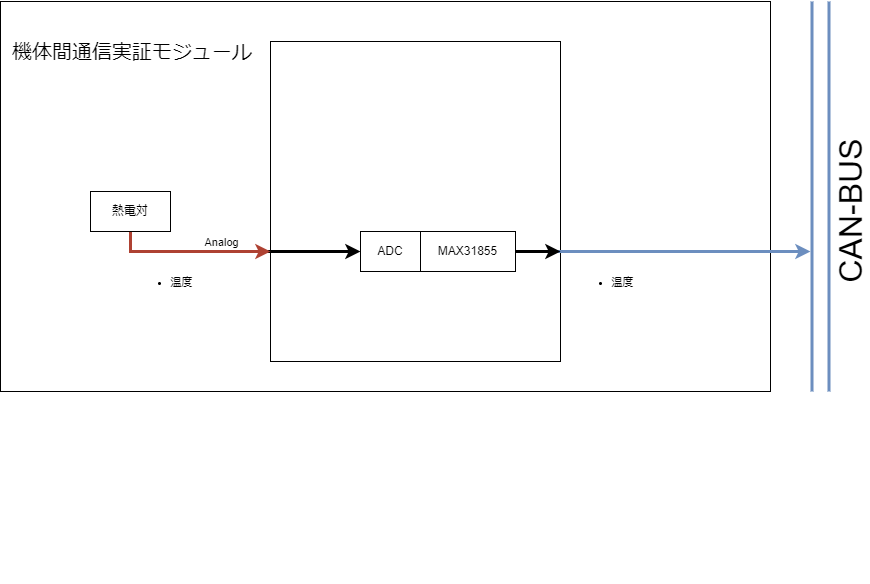

The diagram above was exported from draw.io. Its source (the exported page's mxGraphModel, read from the mxfile embedded in the PNG):
<mxGraphModel dx="1557" dy="615" grid="1" gridSize="10" guides="1" tooltips="1" connect="1" arrows="1" fold="1" page="1" pageScale="1" pageWidth="827" pageHeight="1169" background="#ffffff" math="0" shadow="0">
  <root>
    <mxCell id="0" />
    <mxCell id="1" parent="0" />
    <mxCell id="2" value="" style="rounded=0;whiteSpace=wrap;html=1;movable=1;resizable=1;rotatable=1;deletable=1;editable=1;locked=0;connectable=1;" parent="1" vertex="1">
      <mxGeometry x="-810" y="20" width="770" height="390" as="geometry" />
    </mxCell>
    <mxCell id="3" value="" style="rounded=0;whiteSpace=wrap;html=1;movable=1;resizable=1;rotatable=1;deletable=1;editable=1;locked=0;connectable=1;" parent="1" vertex="1">
      <mxGeometry x="-540" y="60" width="290" height="320" as="geometry" />
    </mxCell>
    <mxCell id="8" value="" style="endArrow=none;html=1;rounded=0;fillColor=#dae8fc;strokeColor=#6C8EBF;strokeWidth=3;endFill=0;shape=link;targetPerimeterSpacing=0;width=14.838709677419352;" parent="1" edge="1">
      <mxGeometry width="50" height="50" relative="1" as="geometry">
        <mxPoint x="10" y="20" as="sourcePoint" />
        <mxPoint x="10" y="410" as="targetPoint" />
      </mxGeometry>
    </mxCell>
    <mxCell id="9" value="CAN-BUS" style="edgeLabel;html=1;align=center;verticalAlign=middle;resizable=0;points=[];fontSize=32;fontFamily=Helvetica;fontColor=default;horizontal=0;" parent="8" vertex="1" connectable="0">
      <mxGeometry x="0.048" y="6" relative="1" as="geometry">
        <mxPoint x="24" y="7" as="offset" />
      </mxGeometry>
    </mxCell>
    <mxCell id="17" value="機体間通信実証モジュール" style="text;html=1;strokeColor=none;fillColor=none;align=left;verticalAlign=middle;whiteSpace=wrap;rounded=0;fontSize=20;" parent="1" vertex="1">
      <mxGeometry x="-800" y="40" width="250" height="60" as="geometry" />
    </mxCell>
    <mxCell id="36" value="" style="endArrow=none;html=1;rounded=0;strokeWidth=3;endFill=0;" parent="1" edge="1">
      <mxGeometry width="50" height="50" relative="1" as="geometry">
        <mxPoint x="-420" y="600" as="sourcePoint" />
        <mxPoint x="-420" y="600" as="targetPoint" />
        <Array as="points">
          <mxPoint x="-420" y="600" />
        </Array>
      </mxGeometry>
    </mxCell>
    <mxCell id="43" style="edgeStyle=none;html=1;strokeWidth=3;fillColor=#dae8fc;strokeColor=#6c8ebf;" parent="1" source="38" edge="1">
      <mxGeometry relative="1" as="geometry">
        <mxPoint y="270" as="targetPoint" />
      </mxGeometry>
    </mxCell>
    <mxCell id="45" value="&lt;ul&gt;&lt;li&gt;温度&lt;/li&gt;&lt;/ul&gt;" style="edgeLabel;html=1;align=center;verticalAlign=middle;resizable=0;points=[];" parent="43" vertex="1" connectable="0">
      <mxGeometry x="-0.2359" relative="1" as="geometry">
        <mxPoint x="-27" y="30" as="offset" />
      </mxGeometry>
    </mxCell>
    <mxCell id="44" style="edgeStyle=none;html=1;strokeWidth=3;" parent="1" source="38" edge="1">
      <mxGeometry relative="1" as="geometry">
        <mxPoint x="-250" y="270" as="targetPoint" />
      </mxGeometry>
    </mxCell>
    <mxCell id="38" value="MAX31855" style="rounded=0;whiteSpace=wrap;html=1;" parent="1" vertex="1">
      <mxGeometry x="-390" y="250" width="95" height="40" as="geometry" />
    </mxCell>
    <mxCell id="46" value="ADC" style="whiteSpace=wrap;html=1;" parent="1" vertex="1">
      <mxGeometry x="-450" y="250" width="60" height="40" as="geometry" />
    </mxCell>
    <mxCell id="49" style="edgeStyle=none;html=1;entryX=0;entryY=0.5;entryDx=0;entryDy=0;strokeWidth=3;exitX=0.5;exitY=1;exitDx=0;exitDy=0;rounded=0;fillColor=none;" parent="1" source="47" target="46" edge="1">
      <mxGeometry relative="1" as="geometry">
        <Array as="points">
          <mxPoint x="-680" y="270" />
          <mxPoint x="-460" y="270" />
        </Array>
      </mxGeometry>
    </mxCell>
    <mxCell id="50" style="edgeStyle=none;rounded=0;html=1;strokeColor=#ae4132;strokeWidth=3;fillColor=#fad9d5;" parent="1" source="47" edge="1">
      <mxGeometry relative="1" as="geometry">
        <mxPoint x="-540" y="270" as="targetPoint" />
        <Array as="points">
          <mxPoint x="-680" y="270" />
        </Array>
      </mxGeometry>
    </mxCell>
    <mxCell id="52" value="Analog" style="edgeLabel;html=1;align=center;verticalAlign=middle;resizable=0;points=[];" parent="50" vertex="1" connectable="0">
      <mxGeometry x="0.42" y="-4" relative="1" as="geometry">
        <mxPoint x="-4" y="-14" as="offset" />
      </mxGeometry>
    </mxCell>
    <mxCell id="53" value="&lt;ul&gt;&lt;li&gt;温度&lt;/li&gt;&lt;/ul&gt;" style="edgeLabel;html=1;align=center;verticalAlign=middle;resizable=0;points=[];" parent="50" vertex="1" connectable="0">
      <mxGeometry x="-0.24" y="-3" relative="1" as="geometry">
        <mxPoint x="-11" y="27" as="offset" />
      </mxGeometry>
    </mxCell>
    <mxCell id="47" value="熱電対" style="whiteSpace=wrap;html=1;" parent="1" vertex="1">
      <mxGeometry x="-720" y="210" width="80" height="40" as="geometry" />
    </mxCell>
  </root>
</mxGraphModel>